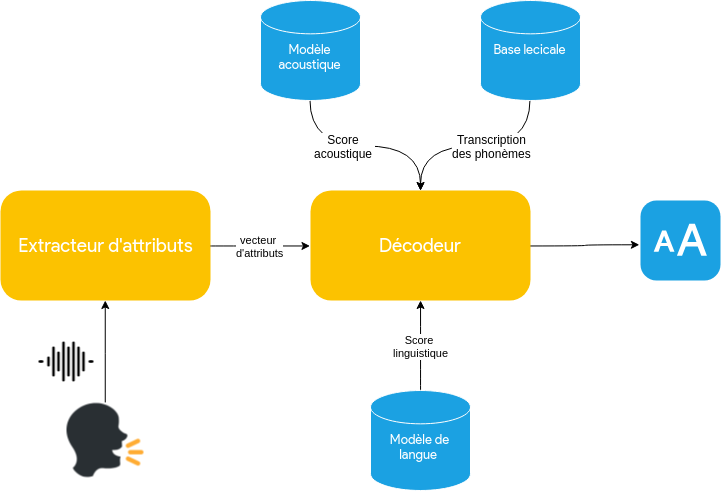

The diagram above was exported from draw.io. Its source (the exported page's mxGraphModel, read from the mxfile embedded in the PNG):
<mxGraphModel dx="1167" dy="661" grid="1" gridSize="10" guides="1" tooltips="1" connect="1" arrows="1" fold="1" page="1" pageScale="1" pageWidth="1169" pageHeight="827" math="0" shadow="0">
  <root>
    <mxCell id="0" />
    <mxCell id="1" parent="0" />
    <mxCell id="1USoc0975oMuQtA-OPaC-53" value="vecteur &lt;br&gt;d'attributs" style="edgeStyle=orthogonalEdgeStyle;curved=1;rounded=0;orthogonalLoop=1;jettySize=auto;html=1;exitX=1;exitY=0.5;exitDx=0;exitDy=0;entryX=0;entryY=0.5;entryDx=0;entryDy=0;" edge="1" parent="1" source="1USoc0975oMuQtA-OPaC-1" target="1USoc0975oMuQtA-OPaC-43">
      <mxGeometry relative="1" as="geometry" />
    </mxCell>
    <mxCell id="1USoc0975oMuQtA-OPaC-1" value="&lt;font style=&quot;font-size: 19px&quot; face=&quot;Lucida Console&quot;&gt;Extracteur d'attributs&lt;/font&gt;" style="whiteSpace=wrap;html=1;strokeColor=none;rounded=1;fillColor=#FCC200;fontColor=#ffffff;arcSize=19;" vertex="1" parent="1">
      <mxGeometry x="240" y="280" width="210" height="110" as="geometry" />
    </mxCell>
    <mxCell id="1USoc0975oMuQtA-OPaC-54" style="edgeStyle=orthogonalEdgeStyle;curved=1;rounded=0;orthogonalLoop=1;jettySize=auto;html=1;exitX=1;exitY=0.5;exitDx=0;exitDy=0;entryX=-0.012;entryY=0.559;entryDx=0;entryDy=0;entryPerimeter=0;" edge="1" parent="1" source="1USoc0975oMuQtA-OPaC-43" target="1USoc0975oMuQtA-OPaC-59">
      <mxGeometry relative="1" as="geometry">
        <mxPoint x="860" y="335.47058823529414" as="targetPoint" />
      </mxGeometry>
    </mxCell>
    <mxCell id="1USoc0975oMuQtA-OPaC-43" value="&lt;font face=&quot;Lucida Console&quot; style=&quot;font-size: 19px&quot;&gt;Décodeur&lt;/font&gt;" style="whiteSpace=wrap;html=1;strokeColor=none;rounded=1;fillColor=#FCC200;fontColor=#ffffff;arcSize=19;" vertex="1" parent="1">
      <mxGeometry x="550" y="280" width="220" height="110" as="geometry" />
    </mxCell>
    <mxCell id="1USoc0975oMuQtA-OPaC-50" style="edgeStyle=orthogonalEdgeStyle;curved=1;rounded=0;orthogonalLoop=1;jettySize=auto;html=1;exitX=0.5;exitY=1;exitDx=0;exitDy=0;exitPerimeter=0;entryX=0.5;entryY=0;entryDx=0;entryDy=0;startArrow=none;startFill=0;" edge="1" parent="1" source="1USoc0975oMuQtA-OPaC-47" target="1USoc0975oMuQtA-OPaC-43">
      <mxGeometry relative="1" as="geometry" />
    </mxCell>
    <mxCell id="1USoc0975oMuQtA-OPaC-64" value="Score &lt;br&gt;acoustique&amp;nbsp;" style="text;html=1;resizable=0;points=[];align=center;verticalAlign=middle;labelBackgroundColor=#ffffff;" vertex="1" connectable="0" parent="1USoc0975oMuQtA-OPaC-50">
      <mxGeometry x="-0.2033" y="1" relative="1" as="geometry">
        <mxPoint as="offset" />
      </mxGeometry>
    </mxCell>
    <mxCell id="1USoc0975oMuQtA-OPaC-47" value="&lt;font face=&quot;Lucida Console&quot; style=&quot;font-size: 13px&quot;&gt;&lt;br&gt;Modèle acoustique&lt;/font&gt;" style="strokeWidth=1;html=1;shape=mxgraph.flowchart.database;whiteSpace=wrap;rounded=1;fillColor=#1ba1e2;strokeColor=#FFFFFF;fontColor=#ffffff;" vertex="1" parent="1">
      <mxGeometry x="500" y="90" width="100" height="100" as="geometry" />
    </mxCell>
    <mxCell id="1USoc0975oMuQtA-OPaC-51" style="edgeStyle=orthogonalEdgeStyle;curved=1;rounded=0;orthogonalLoop=1;jettySize=auto;html=1;exitX=0.5;exitY=1;exitDx=0;exitDy=0;exitPerimeter=0;startArrow=none;startFill=0;" edge="1" parent="1" source="1USoc0975oMuQtA-OPaC-48">
      <mxGeometry relative="1" as="geometry">
        <mxPoint x="660" y="280" as="targetPoint" />
      </mxGeometry>
    </mxCell>
    <mxCell id="1USoc0975oMuQtA-OPaC-65" value="Transcription&lt;br&gt;des phonèmes&lt;br&gt;" style="text;html=1;resizable=0;points=[];align=center;verticalAlign=middle;labelBackgroundColor=#ffffff;" vertex="1" connectable="0" parent="1USoc0975oMuQtA-OPaC-51">
      <mxGeometry x="-0.1523" y="-1" relative="1" as="geometry">
        <mxPoint as="offset" />
      </mxGeometry>
    </mxCell>
    <mxCell id="1USoc0975oMuQtA-OPaC-48" value="&lt;font style=&quot;font-size: 13px&quot; face=&quot;Lucida Console&quot;&gt;Base lecicale&lt;/font&gt;" style="strokeWidth=1;html=1;shape=mxgraph.flowchart.database;whiteSpace=wrap;rounded=1;fillColor=#1ba1e2;strokeColor=#FFFFFF;fontColor=#ffffff;" vertex="1" parent="1">
      <mxGeometry x="720" y="90" width="100" height="100" as="geometry" />
    </mxCell>
    <mxCell id="1USoc0975oMuQtA-OPaC-52" value="Score &lt;br&gt;linguistique" style="edgeStyle=orthogonalEdgeStyle;curved=1;rounded=0;orthogonalLoop=1;jettySize=auto;html=1;exitX=0.5;exitY=0;exitDx=0;exitDy=0;exitPerimeter=0;startArrow=none;startFill=0;" edge="1" parent="1" source="1USoc0975oMuQtA-OPaC-49" target="1USoc0975oMuQtA-OPaC-43">
      <mxGeometry relative="1" as="geometry" />
    </mxCell>
    <mxCell id="1USoc0975oMuQtA-OPaC-49" value="&lt;font style=&quot;font-size: 13px&quot; face=&quot;Lucida Console&quot;&gt;&lt;br&gt;Modèle de langue&amp;nbsp;&lt;/font&gt;" style="strokeWidth=1;html=1;shape=mxgraph.flowchart.database;whiteSpace=wrap;rounded=1;fillColor=#1ba1e2;strokeColor=#FFFFFF;fontColor=#ffffff;" vertex="1" parent="1">
      <mxGeometry x="610" y="480" width="100" height="100" as="geometry" />
    </mxCell>
    <mxCell id="1USoc0975oMuQtA-OPaC-59" value="" style="html=1;strokeWidth=1;shadow=0;dashed=0;shape=mxgraph.ios7.misc.text_size;fillColor=#1ba1e2;strokeColor=none;buttonText=;strokeColor2=#222222;fontColor=#ffffff;fontSize=8;verticalLabelPosition=bottom;verticalAlign=top;align=center;rounded=1;" vertex="1" parent="1">
      <mxGeometry x="880" y="290" width="80" height="80" as="geometry" />
    </mxCell>
    <mxCell id="1USoc0975oMuQtA-OPaC-63" style="edgeStyle=orthogonalEdgeStyle;curved=1;rounded=0;orthogonalLoop=1;jettySize=auto;html=1;exitX=0.5;exitY=0;exitDx=0;exitDy=0;" edge="1" parent="1" source="1USoc0975oMuQtA-OPaC-61" target="1USoc0975oMuQtA-OPaC-1">
      <mxGeometry relative="1" as="geometry" />
    </mxCell>
    <mxCell id="1USoc0975oMuQtA-OPaC-61" value="" style="shape=image;verticalLabelPosition=bottom;labelBackgroundColor=#ffffff;verticalAlign=top;aspect=fixed;imageAspect=0;image=data:image/png,(base64 omitted: 4088 chars);" vertex="1" parent="1">
      <mxGeometry x="306.5" y="491.5" width="77" height="77" as="geometry" />
    </mxCell>
    <mxCell id="1USoc0975oMuQtA-OPaC-62" value="" style="shape=image;verticalLabelPosition=bottom;labelBackgroundColor=#ffffff;verticalAlign=top;aspect=fixed;imageAspect=0;image=data:image/png,(base64 omitted: 1032 chars);" vertex="1" parent="1">
      <mxGeometry x="278.5" y="424" width="56" height="56" as="geometry" />
    </mxCell>
  </root>
</mxGraphModel>